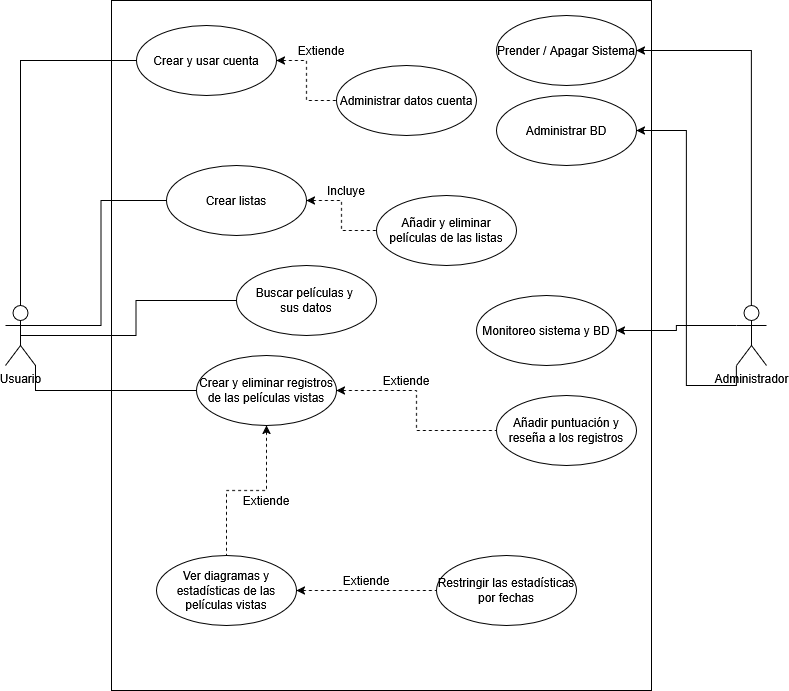

The diagram above was exported from draw.io. Its source (the exported page's mxGraphModel, read from the mxfile embedded in the PNG):
<mxGraphModel dx="1414" dy="827" grid="1" gridSize="10" guides="1" tooltips="1" connect="1" arrows="1" fold="1" page="1" pageScale="1" pageWidth="827" pageHeight="1169" math="0" shadow="0">
  <root>
    <mxCell id="0" />
    <mxCell id="1" parent="0" />
    <mxCell id="IGzStHGrFhEysYVuViAP-6" parent="1" style="rounded=0;whiteSpace=wrap;html=1;rotation=90;" value="" vertex="1">
      <mxGeometry height="540" width="690" x="60" y="160" as="geometry" />
    </mxCell>
    <mxCell id="Q-O5cFt_h-h3IgcjRNAB-14" edge="1" parent="1" source="IGzStHGrFhEysYVuViAP-1" style="edgeStyle=orthogonalEdgeStyle;rounded=0;orthogonalLoop=1;jettySize=auto;html=1;exitX=0.5;exitY=0.5;exitDx=0;exitDy=0;exitPerimeter=0;entryX=0;entryY=0.5;entryDx=0;entryDy=0;endArrow=none;endFill=0;" target="Q-O5cFt_h-h3IgcjRNAB-5">
      <mxGeometry relative="1" as="geometry" />
    </mxCell>
    <mxCell id="Q-O5cFt_h-h3IgcjRNAB-15" edge="1" parent="1" source="IGzStHGrFhEysYVuViAP-1" style="edgeStyle=orthogonalEdgeStyle;rounded=0;orthogonalLoop=1;jettySize=auto;html=1;exitX=1;exitY=0.3333333333333333;exitDx=0;exitDy=0;exitPerimeter=0;entryX=0;entryY=0.5;entryDx=0;entryDy=0;endArrow=none;endFill=0;" target="Q-O5cFt_h-h3IgcjRNAB-6">
      <mxGeometry relative="1" as="geometry" />
    </mxCell>
    <mxCell id="Q-O5cFt_h-h3IgcjRNAB-16" edge="1" parent="1" source="IGzStHGrFhEysYVuViAP-1" style="edgeStyle=orthogonalEdgeStyle;rounded=0;orthogonalLoop=1;jettySize=auto;html=1;entryX=0;entryY=0.5;entryDx=0;entryDy=0;endArrow=none;endFill=0;exitX=0.5;exitY=0;exitDx=0;exitDy=0;exitPerimeter=0;" target="Q-O5cFt_h-h3IgcjRNAB-3">
      <mxGeometry relative="1" as="geometry">
        <mxPoint x="30" y="210" as="sourcePoint" />
      </mxGeometry>
    </mxCell>
    <mxCell id="BqcXr5YQJQkU9J3AujRL-1" edge="1" parent="1" source="IGzStHGrFhEysYVuViAP-1" style="edgeStyle=orthogonalEdgeStyle;rounded=0;orthogonalLoop=1;jettySize=auto;html=1;exitX=1;exitY=1;exitDx=0;exitDy=0;exitPerimeter=0;entryX=0;entryY=0.5;entryDx=0;entryDy=0;endArrow=none;endFill=0;" target="Q-O5cFt_h-h3IgcjRNAB-8">
      <mxGeometry relative="1" as="geometry" />
    </mxCell>
    <mxCell id="IGzStHGrFhEysYVuViAP-1" parent="1" style="shape=umlActor;verticalLabelPosition=bottom;verticalAlign=top;html=1;" value="Usuario" vertex="1">
      <mxGeometry height="60" width="30" x="29" y="390" as="geometry" />
    </mxCell>
    <mxCell id="bO0Pxa9MECpDl5X3xdgI-2" edge="1" parent="1" source="IGzStHGrFhEysYVuViAP-4" style="edgeStyle=orthogonalEdgeStyle;rounded=0;orthogonalLoop=1;jettySize=auto;html=1;exitX=0;exitY=0.3333333333333333;exitDx=0;exitDy=0;exitPerimeter=0;entryX=1;entryY=0.5;entryDx=0;entryDy=0;" target="bO0Pxa9MECpDl5X3xdgI-1">
      <mxGeometry relative="1" as="geometry" />
    </mxCell>
    <mxCell id="IGzStHGrFhEysYVuViAP-4" parent="1" style="shape=umlActor;verticalLabelPosition=bottom;verticalAlign=top;html=1;" value="Administrador" vertex="1">
      <mxGeometry height="60" width="30" x="760" y="390" as="geometry" />
    </mxCell>
    <mxCell id="IGzStHGrFhEysYVuViAP-8" parent="1" style="ellipse;whiteSpace=wrap;html=1;" value="Prender / Apagar Sistema" vertex="1">
      <mxGeometry height="70" width="140" x="520" y="100" as="geometry" />
    </mxCell>
    <mxCell id="IGzStHGrFhEysYVuViAP-9" parent="1" style="ellipse;whiteSpace=wrap;html=1;" value="Administrar BD" vertex="1">
      <mxGeometry height="70" width="140" x="520" y="180" as="geometry" />
    </mxCell>
    <mxCell id="Q-O5cFt_h-h3IgcjRNAB-1" edge="1" parent="1" source="IGzStHGrFhEysYVuViAP-9" style="edgeStyle=orthogonalEdgeStyle;rounded=0;orthogonalLoop=1;jettySize=auto;html=1;exitX=1;exitY=0.5;exitDx=0;exitDy=0;entryX=0;entryY=1;entryDx=0;entryDy=0;entryPerimeter=0;endArrow=none;endFill=0;startArrow=classic;startFill=1;" target="IGzStHGrFhEysYVuViAP-4">
      <mxGeometry relative="1" as="geometry" />
    </mxCell>
    <mxCell id="Q-O5cFt_h-h3IgcjRNAB-2" edge="1" parent="1" source="IGzStHGrFhEysYVuViAP-8" style="edgeStyle=orthogonalEdgeStyle;rounded=0;orthogonalLoop=1;jettySize=auto;html=1;exitX=1;exitY=0.5;exitDx=0;exitDy=0;endArrow=none;endFill=0;entryX=0.5;entryY=0;entryDx=0;entryDy=0;entryPerimeter=0;startArrow=classic;startFill=1;" target="IGzStHGrFhEysYVuViAP-4">
      <mxGeometry relative="1" as="geometry">
        <mxPoint x="790" y="160" as="targetPoint" />
      </mxGeometry>
    </mxCell>
    <mxCell id="Q-O5cFt_h-h3IgcjRNAB-17" edge="1" parent="1" source="Q-O5cFt_h-h3IgcjRNAB-3" style="edgeStyle=orthogonalEdgeStyle;rounded=0;orthogonalLoop=1;jettySize=auto;html=1;exitX=1;exitY=0.5;exitDx=0;exitDy=0;entryX=0;entryY=0.5;entryDx=0;entryDy=0;endArrow=none;endFill=0;dashed=1;startArrow=classic;startFill=1;" target="Q-O5cFt_h-h3IgcjRNAB-4">
      <mxGeometry relative="1" as="geometry" />
    </mxCell>
    <mxCell id="Q-O5cFt_h-h3IgcjRNAB-3" parent="1" style="ellipse;whiteSpace=wrap;html=1;" value="Crear y usar cuenta" vertex="1">
      <mxGeometry height="70" width="140" x="160" y="110" as="geometry" />
    </mxCell>
    <mxCell id="Q-O5cFt_h-h3IgcjRNAB-4" parent="1" style="ellipse;whiteSpace=wrap;html=1;" value="Administrar datos cuenta" vertex="1">
      <mxGeometry height="70" width="140" x="360" y="150" as="geometry" />
    </mxCell>
    <mxCell id="Q-O5cFt_h-h3IgcjRNAB-5" parent="1" style="ellipse;whiteSpace=wrap;html=1;" value="Buscar películas y&amp;nbsp;&lt;br&gt;sus datos" vertex="1">
      <mxGeometry height="70" width="140" x="260" y="350" as="geometry" />
    </mxCell>
    <mxCell id="Q-O5cFt_h-h3IgcjRNAB-18" edge="1" parent="1" source="Q-O5cFt_h-h3IgcjRNAB-6" style="edgeStyle=orthogonalEdgeStyle;rounded=0;orthogonalLoop=1;jettySize=auto;html=1;exitX=1;exitY=0.5;exitDx=0;exitDy=0;entryX=0;entryY=0.5;entryDx=0;entryDy=0;endArrow=none;endFill=0;dashed=1;startArrow=classic;startFill=1;" target="Q-O5cFt_h-h3IgcjRNAB-7">
      <mxGeometry relative="1" as="geometry" />
    </mxCell>
    <mxCell id="Q-O5cFt_h-h3IgcjRNAB-6" parent="1" style="ellipse;whiteSpace=wrap;html=1;" value="Crear listas" vertex="1">
      <mxGeometry height="70" width="140" x="190" y="250" as="geometry" />
    </mxCell>
    <mxCell id="Q-O5cFt_h-h3IgcjRNAB-7" parent="1" style="ellipse;whiteSpace=wrap;html=1;" value="Añadir y eliminar películas de las listas" vertex="1">
      <mxGeometry height="70" width="140" x="400" y="280" as="geometry" />
    </mxCell>
    <mxCell id="Q-O5cFt_h-h3IgcjRNAB-21" edge="1" parent="1" source="Q-O5cFt_h-h3IgcjRNAB-8" style="edgeStyle=orthogonalEdgeStyle;rounded=0;orthogonalLoop=1;jettySize=auto;html=1;exitX=0.5;exitY=1;exitDx=0;exitDy=0;entryX=0.5;entryY=0;entryDx=0;entryDy=0;endArrow=none;endFill=0;dashed=1;startArrow=classic;startFill=1;" target="Q-O5cFt_h-h3IgcjRNAB-10">
      <mxGeometry relative="1" as="geometry" />
    </mxCell>
    <mxCell id="Q-O5cFt_h-h3IgcjRNAB-22" edge="1" parent="1" source="Q-O5cFt_h-h3IgcjRNAB-8" style="edgeStyle=orthogonalEdgeStyle;rounded=0;orthogonalLoop=1;jettySize=auto;html=1;exitX=1;exitY=0.5;exitDx=0;exitDy=0;entryX=0;entryY=0.5;entryDx=0;entryDy=0;endArrow=none;endFill=0;startArrow=classic;startFill=1;dashed=1;" target="Q-O5cFt_h-h3IgcjRNAB-9">
      <mxGeometry relative="1" as="geometry" />
    </mxCell>
    <mxCell id="Q-O5cFt_h-h3IgcjRNAB-8" parent="1" style="ellipse;whiteSpace=wrap;html=1;" value="Crear y eliminar registros de las películas vistas" vertex="1">
      <mxGeometry height="70" width="140" x="220" y="440" as="geometry" />
    </mxCell>
    <mxCell id="Q-O5cFt_h-h3IgcjRNAB-9" parent="1" style="ellipse;whiteSpace=wrap;html=1;" value="Añadir puntuación y reseña a los registros" vertex="1">
      <mxGeometry height="70" width="140" x="520" y="480" as="geometry" />
    </mxCell>
    <mxCell id="Q-O5cFt_h-h3IgcjRNAB-13" edge="1" parent="1" source="Q-O5cFt_h-h3IgcjRNAB-10" style="edgeStyle=orthogonalEdgeStyle;rounded=0;orthogonalLoop=1;jettySize=auto;html=1;exitX=1;exitY=0.5;exitDx=0;exitDy=0;entryX=0;entryY=0.5;entryDx=0;entryDy=0;endArrow=none;endFill=0;dashed=1;startArrow=classic;startFill=1;" target="Q-O5cFt_h-h3IgcjRNAB-11">
      <mxGeometry relative="1" as="geometry" />
    </mxCell>
    <mxCell id="Q-O5cFt_h-h3IgcjRNAB-10" parent="1" style="ellipse;whiteSpace=wrap;html=1;" value="Ver diagramas y estadísticas de las películas vistas" vertex="1">
      <mxGeometry height="70" width="140" x="180" y="640" as="geometry" />
    </mxCell>
    <mxCell id="Q-O5cFt_h-h3IgcjRNAB-11" parent="1" style="ellipse;whiteSpace=wrap;html=1;" value="Restringir las estadísticas por fechas" vertex="1">
      <mxGeometry height="70" width="140" x="460" y="640" as="geometry" />
    </mxCell>
    <mxCell id="BqcXr5YQJQkU9J3AujRL-2" parent="1" style="text;html=1;whiteSpace=wrap;strokeColor=none;fillColor=none;align=center;verticalAlign=middle;rounded=0;" value="Extiende" vertex="1">
      <mxGeometry height="30" width="60" x="360" y="650" as="geometry" />
    </mxCell>
    <mxCell id="BqcXr5YQJQkU9J3AujRL-4" parent="1" style="text;html=1;whiteSpace=wrap;strokeColor=none;fillColor=none;align=center;verticalAlign=middle;rounded=0;" value="Extiende" vertex="1">
      <mxGeometry height="30" width="60" x="260" y="570" as="geometry" />
    </mxCell>
    <mxCell id="BqcXr5YQJQkU9J3AujRL-5" parent="1" style="text;html=1;whiteSpace=wrap;strokeColor=none;fillColor=none;align=center;verticalAlign=middle;rounded=0;" value="Extiende" vertex="1">
      <mxGeometry height="30" width="60" x="400" y="450" as="geometry" />
    </mxCell>
    <mxCell id="BqcXr5YQJQkU9J3AujRL-6" parent="1" style="text;html=1;whiteSpace=wrap;strokeColor=none;fillColor=none;align=center;verticalAlign=middle;rounded=0;" value="Incluye" vertex="1">
      <mxGeometry height="30" width="60" x="340" y="260" as="geometry" />
    </mxCell>
    <mxCell id="BqcXr5YQJQkU9J3AujRL-8" parent="1" style="text;html=1;whiteSpace=wrap;strokeColor=none;fillColor=none;align=center;verticalAlign=middle;rounded=0;" value="Extiende" vertex="1">
      <mxGeometry height="30" width="60" x="315" y="120" as="geometry" />
    </mxCell>
    <mxCell id="bO0Pxa9MECpDl5X3xdgI-1" parent="1" style="ellipse;whiteSpace=wrap;html=1;" value="Monitoreo sistema y BD" vertex="1">
      <mxGeometry height="70" width="140" x="500" y="380" as="geometry" />
    </mxCell>
  </root>
</mxGraphModel>